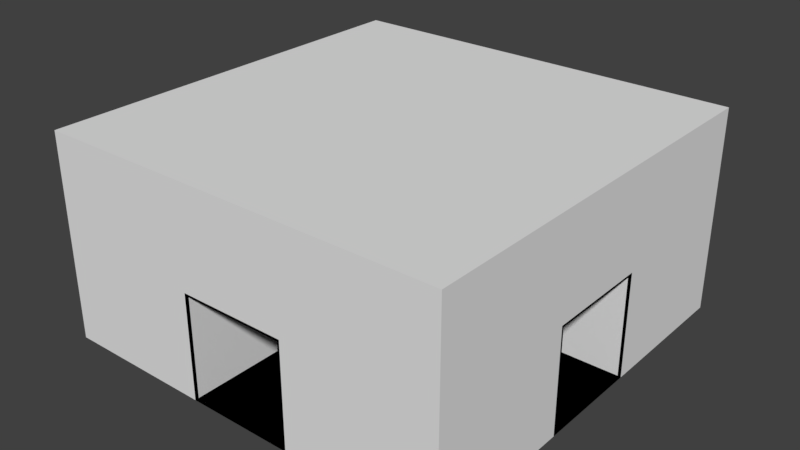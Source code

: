 # Source: WilliamWu-levelModules.blend  (saved by Blender 2.79.0; exported with 4.5.12 LTS)
import bpy
from mathutils import Matrix  # noqa: F401  (used for matrix-valued properties, if any)

bpy.ops.wm.read_factory_settings(use_empty=True)
scene = bpy.context.scene
scene.name = 'Scene'

# ---- collections
col_collection_1 = bpy.data.collections.new('Collection 1'); scene.collection.children.link(col_collection_1)
col_collection_1.hide_render = True
col_collection_1.hide_viewport = True
col_collection_11 = bpy.data.collections.new('Collection 11'); scene.collection.children.link(col_collection_11)

# ---- world
world_world = bpy.data.worlds.new('World'); scene.world = world_world
world_world.color = (0.05088, 0.05088, 0.05088)
world_world.use_sun_shadow = False
world_world.sun_shadow_jitter_overblur = 0.0
world_world.cycles.sampling_method = 'MANUAL'

# ---- meshes
me_cube = bpy.data.meshes.new('Cube')
me_cube.from_pydata([(-9.9, -9.9, 0.1), (-9.9, -9.9, 9.9), (-9.9, 9.9, 0.1), (-9.9, 9.9, 9.9), (9.9, -9.9, 0.1), (9.9, -9.9, 9.9), (9.9, 9.9, 0.1), (9.9, 9.9, 9.9), (-10.0, -10.0, 0.0), (-10.0, -10.0, 10.0), (-10.0, 10.0, 0.0), (-10.0, 10.0, 10.0), (10.0, -10.0, 0.0), (10.0, -10.0, 10.0), (10.0, 10.0, 0.0), (10.0, 10.0, 10.0), (2.5, 10.0, 0.0), (-2.5, 10.0, 0.0), (-2.5, 10.0, 10.0), (2.5, 10.0, 10.0), (-2.5, -10.0, 0.0), (2.5, -10.0, 0.0), (2.5, -10.0, 10.0), (-2.5, -10.0, 10.0), (-10.0, 2.5, 0.0), (-10.0, -2.5, 0.0), (-10.0, -2.5, 10.0), (-10.0, 2.5, 10.0), (10.0, -2.5, 0.0), (10.0, 2.5, 0.0), (10.0, 2.5, 10.0), (10.0, -2.5, 10.0), (2.5, -10.0, 5.0), (-2.5, -10.0, 5.0), (-2.5, 10.0, 5.0), (2.5, 10.0, 5.0), (10.0, 2.5, 5.0), (10.0, -2.5, 5.0), (-10.0, -2.5, 5.0), (-10.0, 2.5, 5.0), (-2.5, -10.0, 0.0), (2.5, -10.0, 0.0), (2.5, -10.0, 5.0), (-2.5, -10.0, 5.0), (2.5, 9.9, 0.1), (-2.5, 9.9, 0.1), (-2.5, 9.9, 9.9), (2.5, 9.9, 9.9), (-2.5, -9.9, 0.1), (2.5, -9.9, 0.1), (2.5, -9.9, 9.9), (-2.5, -9.9, 9.9), (-9.9, 2.5, 0.1), (-9.9, -2.5, 0.1), (-9.9, -2.5, 9.9), (-9.9, 2.5, 9.9), (9.9, -2.5, 0.1), (9.9, 2.5, 0.1), (9.9, 2.5, 9.9), (9.9, -2.5, 9.9), (2.5, -9.9, 5.0), (-2.5, -9.9, 5.0), (-2.5, 9.9, 5.0), (2.5, 9.9, 5.0), (9.9, 2.5, 5.0), (9.9, -2.5, 5.0), (-9.9, -2.5, 5.0), (-9.9, 2.5, 5.0), (2.5, -10.0, 0.1), (-2.5, -10.0, 0.1), (-2.5, 10.0, 0.1), (2.5, 10.0, 0.1), (10.0, 2.5, 0.1), (10.0, -2.5, 0.1), (-10.0, -2.5, 0.1), (-10.0, 2.5, 0.1), (2.5, -10.0, 0.1), (-2.5, -10.0, 0.1), (-0.7961, -0.3932, 5.403), (-0.7189, -0.3722, 5.353)], [], [(52, 2, 3, 55, 67), (44, 6, 7, 47, 63), (56, 4, 5, 59, 65), (69, 33, 23, 9, 8, 20), (32, 22, 23, 33), (34, 18, 19, 35), (23, 22, 13, 31, 30, 15, 19, 18, 11, 27, 26, 9), (21, 20, 8, 25, 24, 10, 17, 16, 14, 29, 28, 12), (36, 30, 31, 37), (38, 26, 27, 39), (56, 65, 37, 73), (56, 73, 72, 57), (68, 32, 42, 76), (48, 77, 76, 49), (69, 20, 40, 77), (32, 33, 43, 42), (20, 21, 41, 40), (48, 0, 1, 51, 61), (60, 61, 51, 50), (4, 49, 60, 50, 5), (62, 63, 47, 46), (7, 58, 59, 5, 50, 51, 1, 54, 55, 3, 46, 47), (2, 52, 53, 0, 48, 49, 4, 56, 57, 6, 44, 45), (2, 45, 62, 46, 3), (64, 65, 59, 58), (6, 57, 64, 58, 7), (66, 67, 55, 54), (36, 37, 65, 64), (57, 72, 36, 64), (48, 61, 43, 77), (33, 69, 77, 43), (41, 76, 77, 40), (71, 35, 19, 15, 14, 16), (73, 37, 31, 13, 12, 28), (12, 13, 22, 32, 68, 21), (9, 26, 38, 74, 25, 8), (10, 11, 18, 34, 70, 17), (21, 68, 76, 41), (14, 15, 30, 36, 72, 29), (17, 70, 71, 16), (29, 72, 73, 28), (75, 39, 27, 11, 10, 24), (25, 74, 75, 24), (49, 76, 42, 60), (42, 43, 61, 60), (44, 71, 70, 45), (45, 70, 34, 62), (34, 35, 63, 62), (44, 63, 35, 71), (52, 67, 39, 75), (38, 39, 67, 66), (53, 74, 38, 66), (52, 75, 74, 53), (0, 53, 66, 54, 1)])
me_cube.use_remesh_preserve_volume = False
me_cube.use_remesh_preserve_attributes = False
me_cube.use_mirror_vertex_groups = False
me_cube.update()
me_plane_003 = bpy.data.meshes.new('Plane.003')
me_plane_003.from_pydata([(-2.6, -2.6, 0.0), (2.6, -2.6, 0.0), (-2.6, 2.6, 0.0), (2.6, 2.6, 0.0), (-2.6, -2.6, 0.1), (2.6, -2.6, 0.1), (-2.6, 2.6, 0.1), (2.6, 2.6, 0.1), (10.0, -2.6, 0.0), (10.0, 2.6, 0.0), (10.0, -2.6, 0.1), (10.0, 2.6, 0.1), (2.6, 10.0, 0.0), (-2.6, 10.0, 0.0), (2.6, 10.0, 0.1), (-2.6, 10.0, 0.1), (-2.5, 2.5, 0.1), (-2.6, 2.5, 0.1), (2.5, 2.5, 0.1), (2.6, 2.5, 0.1), (-10.0, 2.6, 0.0), (-10.0, -2.6, 0.0), (-10.0, 2.6, 0.1), (-10.0, -2.6, 0.1), (-2.6, -10.0, 0.0), (2.6, -10.0, 0.0), (-2.6, -10.0, 0.1), (2.6, -10.0, 0.1), (-2.5, -2.6, 0.1), (-2.5, -10.0, 0.1), (-2.5, 10.0, 0.1), (-2.5, 2.6, 0.1), (2.5, -2.6, 0.1), (2.5, -10.0, 0.1), (2.5, 2.6, 0.1), (2.5, 10.0, 0.1), (-2.5, -2.5, 0.1), (2.5, -2.5, 0.1), (-10.0, -2.5, 0.1), (10.0, -2.5, 0.1), (2.6, -2.5, 0.1), (-2.6, -2.5, 0.1), (-10.0, 2.5, 0.1), (10.0, 2.5, 0.1), (2.5, -2.6, 0.1), (2.6, -2.6, 0.1), (2.6, 2.5, 0.1), (2.6, 2.6, 0.1), (-2.5, 2.6, 0.1), (-2.6, 2.6, 0.1), (10.0, 2.5, 0.1), (10.0, 2.6, 0.1), (10.0, -2.6, 0.1), (-2.5, 10.0, 0.1), (-2.6, 10.0, 0.1), (2.6, 10.0, 0.1), (-2.6, 2.5, 0.1), (-2.5, 2.5, 0.1), (-10.0, 2.6, 0.1), (-10.0, 2.5, 0.1), (-2.5, -2.6, 0.1), (-2.5, -2.5, 0.1), (-10.0, -2.5, 0.1), (-10.0, -2.6, 0.1), (2.5, 2.6, 0.1), (2.5, 2.5, 0.1), (2.5, -10.0, 0.1), (2.6, -10.0, 0.1), (-2.6, -10.0, 0.1), (-2.6, -2.6, 0.1), (-2.5, -10.0, 0.1), (2.5, 10.0, 0.1), (2.5, -2.5, 0.1), (10.0, -2.5, 0.1), (2.6, -2.5, 0.1), (-2.6, -2.5, 0.1), (2.5, -2.6, 5.0), (2.6, -2.6, 5.0), (2.6, 2.5, 5.0), (2.6, 2.6, 5.0), (-2.5, 2.6, 5.0), (-2.6, 2.6, 5.0), (10.0, 2.5, 5.0), (10.0, 2.6, 5.0), (10.0, -2.6, 5.0), (-2.5, 10.0, 5.0), (-2.6, 10.0, 5.0), (2.6, 10.0, 5.0), (-2.6, 2.5, 5.0), (-2.5, 2.5, 5.0), (-10.0, 2.6, 5.0), (-10.0, 2.5, 5.0), (-2.5, -2.6, 5.0), (-2.5, -2.5, 5.0), (-10.0, -2.5, 5.0), (-10.0, -2.6, 5.0), (2.5, 2.6, 5.0), (2.5, 2.5, 5.0), (2.5, -10.0, 5.0), (2.6, -10.0, 5.0), (-2.6, -10.0, 5.0), (-2.6, -2.6, 5.0), (-2.5, -10.0, 5.0), (2.5, 10.0, 5.0), (2.5, -2.5, 5.0), (10.0, -2.5, 5.0), (2.6, -2.5, 5.0), (-2.6, -2.5, 5.0), (2.5, -2.6, 5.1), (2.6, -2.6, 5.1), (2.6, 2.5, 5.1), (2.6, 2.6, 5.1), (-2.5, 2.6, 5.1), (-2.6, 2.6, 5.1), (10.0, 2.5, 5.1), (10.0, 2.6, 5.1), (10.0, -2.6, 5.1), (-2.5, 10.0, 5.1), (-2.6, 10.0, 5.1), (2.6, 10.0, 5.1), (-2.6, 2.5, 5.1), (-2.5, 2.5, 5.1), (-10.0, 2.6, 5.1), (-10.0, 2.5, 5.1), (-2.5, -2.6, 5.1), (-2.5, -2.5, 5.1), (-10.0, -2.5, 5.1), (-10.0, -2.6, 5.1), (2.5, 2.6, 5.1), (2.5, 2.5, 5.1), (2.5, -10.0, 5.1), (2.6, -10.0, 5.1), (-2.6, -10.0, 5.1), (-2.6, -2.6, 5.1), (-2.5, -10.0, 5.1), (2.5, 10.0, 5.1), (2.5, -2.5, 5.1), (10.0, -2.5, 5.1), (2.6, -2.5, 5.1), (-2.6, -2.5, 5.1)], [], [(0, 2, 3, 1), (3, 2, 13, 12), (0, 1, 25, 24), (5, 1, 8, 10), (23, 4, 69, 63), (8, 9, 11, 43, 39, 10), (27, 5, 45, 67), (1, 3, 9, 8), (3, 7, 11, 9), (12, 13, 15, 30, 35, 14), (2, 6, 15, 13), (7, 3, 12, 14), (32, 33, 66, 44), (6, 2, 20, 22), (14, 35, 71, 55), (28, 36, 61, 60), (6, 22, 58, 49), (20, 21, 23, 38, 42, 22), (2, 0, 21, 20), (0, 4, 23, 21), (30, 15, 54, 53), (24, 25, 27, 33, 29, 26), (1, 5, 27, 25), (4, 0, 24, 26), (33, 27, 67, 66), (31, 16, 18, 34), (11, 7, 47, 51), (30, 31, 34, 35), (33, 32, 28, 29), (31, 30, 53, 48), (22, 42, 59, 58), (37, 36, 28, 32), (41, 38, 62, 75), (47, 55, 87, 79), (18, 16, 36, 37), (16, 17, 41, 36), (43, 19, 40, 39), (19, 18, 37, 40), (17, 42, 38, 41), (70, 60, 92, 102), (54, 49, 81, 86), (57, 48, 80, 89), (75, 62, 94, 107), (53, 54, 86, 85), (68, 70, 102, 100), (74, 72, 104, 106), (51, 47, 79, 83), (73, 74, 106, 105), (45, 52, 84, 77), (69, 68, 100, 101), (38, 23, 63, 62), (35, 34, 64, 71), (4, 26, 68, 69), (19, 43, 50, 46), (37, 32, 44, 72), (18, 19, 46, 65), (10, 39, 73, 52), (15, 6, 49, 54), (26, 29, 70, 68), (42, 17, 56, 59), (43, 11, 51, 50), (7, 14, 55, 47), (34, 18, 65, 64), (36, 41, 75, 61), (17, 16, 57, 56), (39, 40, 74, 73), (16, 31, 48, 57), (40, 37, 72, 74), (29, 28, 60, 70), (5, 10, 52, 45), (92, 93, 104, 76), (87, 103, 135, 119), (138, 110, 129, 136), (90, 91, 123, 122), (95, 101, 133, 127), (137, 114, 110, 138), (114, 137, 105, 82), (81, 90, 122, 113), (79, 87, 119, 111), (105, 106, 78, 82), (86, 81, 113, 118), (106, 104, 97, 78), (49, 58, 90, 81), (48, 53, 85, 80), (56, 57, 89, 88), (63, 69, 101, 95), (58, 59, 91, 90), (46, 50, 82, 78), (55, 71, 103, 87), (60, 61, 93, 92), (65, 46, 78, 97), (44, 66, 98, 76), (62, 63, 95, 94), (59, 56, 88, 91), (71, 64, 96, 103), (64, 65, 97, 96), (72, 44, 76, 104), (52, 73, 105, 84), (66, 67, 99, 98), (67, 45, 77, 99), (50, 51, 83, 82), (61, 75, 107, 93), (122, 123, 120, 113), (111, 110, 114, 115), (113, 112, 117, 118), (138, 136, 108, 109), (137, 138, 109, 116), (139, 133, 124, 125), (133, 139, 126, 127), (109, 108, 130, 131), (134, 124, 133, 132), (135, 128, 111, 119), (128, 129, 110, 111), (112, 113, 120, 121), (129, 128, 112, 121), (128, 135, 117, 112), (94, 95, 127, 126), (135, 103, 85, 117), (80, 85, 103, 96), (96, 97, 89, 80), (89, 93, 107, 88), (84, 105, 137, 116), (98, 99, 131, 130), (99, 77, 109, 131), (82, 83, 115, 114), (121, 120, 139, 125), (101, 100, 132, 133), (77, 84, 116, 109), (139, 120, 123, 126), (83, 79, 111, 115), (91, 94, 126, 123), (100, 102, 134, 132), (85, 86, 118, 117), (107, 94, 91, 88), (102, 92, 76, 98), (134, 102, 98, 130), (134, 130, 108, 124), (124, 108, 136, 125), (97, 104, 93, 89), (129, 121, 125, 136)])
me_plane_003.use_remesh_preserve_volume = False
me_plane_003.use_remesh_preserve_attributes = False
me_plane_003.use_mirror_vertex_groups = False
me_plane_003.update()
me_cube_001 = bpy.data.meshes.new('Cube.001')
me_cube_001.from_pydata([(-9.9, -9.9, 0.1), (-9.9, -9.9, 9.9), (-9.9, 9.9, 0.1), (-9.9, 9.9, 9.9), (9.9, -9.9, 0.1), (9.9, -9.9, 9.9), (9.9, 9.9, 0.1), (9.9, 9.9, 9.9), (-10.0, -10.0, 0.0), (-10.0, -10.0, 10.0), (-10.0, 10.0, 0.0), (-10.0, 10.0, 10.0), (10.0, -10.0, 0.0), (10.0, -10.0, 10.0), (10.0, 10.0, 0.0), (10.0, 10.0, 10.0), (2.5, 10.0, 0.0), (-2.5, 10.0, 0.0), (-2.5, 10.0, 10.0), (2.5, 10.0, 10.0), (-2.5, -10.0, 0.0), (2.5, -10.0, 0.0), (2.5, -10.0, 10.0), (-2.5, -10.0, 10.0), (-10.0, 2.5, 0.0), (-10.0, -2.5, 0.0), (-10.0, -2.5, 10.0), (-10.0, 2.5, 10.0), (10.0, -2.5, 0.0), (10.0, 2.5, 0.0), (10.0, 2.5, 10.0), (10.0, -2.5, 10.0), (2.5, -10.0, 5.0), (-2.5, -10.0, 5.0), (-2.5, 10.0, 5.0), (2.5, 10.0, 5.0), (10.0, 2.5, 5.0), (10.0, -2.5, 5.0), (-10.0, -2.5, 5.0), (-10.0, 2.5, 5.0), (-2.5, -10.0, 0.0), (2.5, -10.0, 0.0), (2.5, -10.0, 5.0), (-2.5, -10.0, 5.0), (2.5, 9.9, 0.1), (-2.5, 9.9, 0.1), (-2.5, 9.9, 9.9), (2.5, 9.9, 9.9), (-2.5, -9.9, 0.1), (2.5, -9.9, 0.1), (2.5, -9.9, 9.9), (-2.5, -9.9, 9.9), (-9.9, 2.5, 0.1), (-9.9, -2.5, 0.1), (-9.9, -2.5, 9.9), (-9.9, 2.5, 9.9), (9.9, -2.5, 0.1), (9.9, 2.5, 0.1), (9.9, 2.5, 9.9), (9.9, -2.5, 9.9), (2.5, -9.9, 5.0), (-2.5, -9.9, 5.0), (-2.5, 9.9, 5.0), (2.5, 9.9, 5.0), (9.9, 2.5, 5.0), (9.9, -2.5, 5.0), (-9.9, -2.5, 5.0), (-9.9, 2.5, 5.0), (2.5, -10.0, 0.1), (-2.5, -10.0, 0.1), (-2.5, 10.0, 0.1), (2.5, 10.0, 0.1), (10.0, 2.5, 0.1), (10.0, -2.5, 0.1), (-10.0, -2.5, 0.1), (-10.0, 2.5, 0.1), (2.5, -10.0, 0.1), (-2.5, -10.0, 0.1), (2.5, -2.5, 0.1), (2.5, 2.5, 0.1), (-2.5, -2.5, 0.1), (-2.5, 2.5, 0.1), (2.5, -2.5, 9.9), (-2.5, -2.5, 9.9), (2.5, 2.5, 9.9), (-2.5, 2.5, 9.9)], [], [(52, 2, 3, 55, 67), (44, 6, 7, 47, 63), (56, 4, 5, 59, 65), (69, 33, 23, 9, 8, 20), (32, 22, 23, 33), (34, 18, 19, 35), (23, 22, 13, 31, 30, 15, 19, 18, 11, 27, 26, 9), (21, 20, 8, 25, 24, 10, 17, 16, 14, 29, 28, 12), (36, 30, 31, 37), (38, 26, 27, 39), (56, 65, 37, 73), (56, 73, 72, 57), (68, 32, 42, 76), (48, 77, 76, 49), (69, 20, 40, 77), (32, 33, 43, 42), (20, 21, 41, 40), (48, 0, 1, 51, 61), (60, 61, 51, 50), (4, 49, 60, 50, 5), (62, 63, 47, 46), (83, 51, 1, 54), (78, 49, 4, 56), (2, 45, 62, 46, 3), (64, 65, 59, 58), (6, 57, 64, 58, 7), (66, 67, 55, 54), (36, 37, 65, 64), (57, 72, 36, 64), (48, 61, 43, 77), (33, 69, 77, 43), (41, 76, 77, 40), (71, 35, 19, 15, 14, 16), (73, 37, 31, 13, 12, 28), (12, 13, 22, 32, 68, 21), (9, 26, 38, 74, 25, 8), (10, 11, 18, 34, 70, 17), (21, 68, 76, 41), (14, 15, 30, 36, 72, 29), (17, 70, 71, 16), (29, 72, 73, 28), (75, 39, 27, 11, 10, 24), (25, 74, 75, 24), (49, 76, 42, 60), (42, 43, 61, 60), (44, 71, 70, 45), (45, 70, 34, 62), (34, 35, 63, 62), (44, 63, 35, 71), (52, 67, 39, 75), (38, 39, 67, 66), (53, 74, 38, 66), (52, 75, 74, 53), (0, 53, 66, 54, 1), (44, 79, 57, 6), (79, 78, 56, 57), (79, 84, 82, 78), (80, 48, 49, 78), (45, 81, 79, 44), (52, 53, 80, 81), (53, 0, 48, 80), (2, 52, 81, 45), (82, 59, 5, 50), (82, 50, 51, 83), (81, 85, 84, 79), (58, 59, 82, 84), (85, 83, 54, 55), (47, 84, 85, 46), (7, 58, 84, 47), (46, 85, 55, 3), (80, 78, 82, 83), (81, 80, 83, 85)])
me_cube_001.use_remesh_preserve_volume = False
me_cube_001.use_remesh_preserve_attributes = False
me_cube_001.use_mirror_vertex_groups = False
me_cube_001.update()

# ---- objects
ob_spawnroom = bpy.data.objects.new('SpawnRoom', me_cube)
ob_hallway_4_a = bpy.data.objects.new('Hallway-4-a', me_plane_003)
ob_room_4_a = bpy.data.objects.new('Room-4-a', me_cube_001)

# ---- transforms, parenting, visibility, modifiers, constraints
ob_spawnroom.location = (0.0, 0.0, 0.0)
ob_spawnroom.lineart.crease_threshold = 0.0
ob_hallway_4_a.location = (0.0, 0.0, 0.0)
ob_hallway_4_a.lineart.crease_threshold = 0.0
ob_room_4_a.location = (0.0, 0.0, 0.0)
ob_room_4_a.hide_viewport = True
ob_room_4_a.lineart.crease_threshold = 0.0

# ---- collection membership
col_collection_1.objects.link(ob_spawnroom)
col_collection_11.objects.link(ob_hallway_4_a)
col_collection_11.objects.link(ob_room_4_a)

# ---- scene / render settings (as saved in the file)
scene.frame_start = 1; scene.frame_end = 250; scene.frame_set(1)
scene.render.engine = 'BLENDER_EEVEE_NEXT'
scene.render.resolution_percentage = 50
scene.render.dither_intensity = 0.0
scene.cycles.use_denoising = False
scene.cycles.samples = 128
scene.cycles.sampling_pattern = 'TABULATED_SOBOL'
scene.cycles.use_adaptive_sampling = False
scene.cycles.use_light_tree = False
scene.cycles.blur_glossy = 0.0
scene.cycles.sample_clamp_indirect = 0.0
scene.view_settings.view_transform = 'Standard'
bpy.context.view_layer.update()

# ---- added for rendering (the .blend has no active camera and no usable light): camera, sun
cam_auto = bpy.data.cameras.new('AutoCamera')
cam_auto.lens = 50.0
cam_auto.sensor_width = 36.0
cam_auto.clip_end = 1000.0
ob_auto_camera = bpy.data.objects.new('AutoCamera', cam_auto)
scene.collection.objects.link(ob_auto_camera)
ob_auto_camera.location = (27.7567, -33.3081, 27.2054)
ob_auto_camera.rotation_euler = (1.09748, -7.21219e-08, 0.694738)
scene.camera = ob_auto_camera
light_auto_sun = bpy.data.lights.new('AutoSun', 'SUN')
light_auto_sun.energy = 3.0
light_auto_sun.angle = 0.0523599
ob_auto_sun = bpy.data.objects.new('AutoSun', light_auto_sun)
scene.collection.objects.link(ob_auto_sun)
ob_auto_sun.rotation_euler = (0.872665, 0.174533, 0.523599)
bpy.context.view_layer.update()
